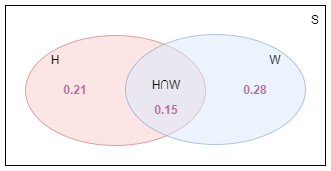

The diagram above was exported from draw.io. Its source (the exported page's mxGraphModel, read from the mxfile embedded in the PNG):
<mxGraphModel dx="2272" dy="857" grid="1" gridSize="10" guides="1" tooltips="1" connect="1" arrows="1" fold="1" page="1" pageScale="1" pageWidth="850" pageHeight="1100" math="0" shadow="0">
  <root>
    <mxCell id="Hldm5jWl3XPLVC-bUolC-0" />
    <mxCell id="Hldm5jWl3XPLVC-bUolC-1" parent="Hldm5jWl3XPLVC-bUolC-0" />
    <mxCell id="Hldm5jWl3XPLVC-bUolC-2" value="" style="rounded=0;whiteSpace=wrap;html=1;" vertex="1" parent="Hldm5jWl3XPLVC-bUolC-1">
      <mxGeometry x="-410" y="250" width="320" height="160" as="geometry" />
    </mxCell>
    <mxCell id="Hldm5jWl3XPLVC-bUolC-3" value="S" style="text;html=1;strokeColor=none;fillColor=none;align=center;verticalAlign=middle;whiteSpace=wrap;rounded=0;" vertex="1" parent="Hldm5jWl3XPLVC-bUolC-1">
      <mxGeometry x="-110" y="250" width="20" height="30" as="geometry" />
    </mxCell>
    <mxCell id="Hldm5jWl3XPLVC-bUolC-4" value="" style="ellipse;whiteSpace=wrap;html=1;fillColor=#f8cecc;strokeColor=#b85450;opacity=50;" vertex="1" parent="Hldm5jWl3XPLVC-bUolC-1">
      <mxGeometry x="-390" y="280" width="180" height="110" as="geometry" />
    </mxCell>
    <mxCell id="Hldm5jWl3XPLVC-bUolC-5" value="H" style="text;html=1;strokeColor=none;fillColor=none;align=center;verticalAlign=middle;whiteSpace=wrap;rounded=0;" vertex="1" parent="Hldm5jWl3XPLVC-bUolC-1">
      <mxGeometry x="-370" y="290" width="20" height="30" as="geometry" />
    </mxCell>
    <mxCell id="Hldm5jWl3XPLVC-bUolC-6" value="" style="ellipse;whiteSpace=wrap;html=1;fillColor=#dae8fc;strokeColor=#6c8ebf;opacity=50;" vertex="1" parent="Hldm5jWl3XPLVC-bUolC-1">
      <mxGeometry x="-290" y="279" width="180" height="110" as="geometry" />
    </mxCell>
    <mxCell id="Hldm5jWl3XPLVC-bUolC-7" value="H∩W" style="text;html=1;strokeColor=none;fillColor=none;align=center;verticalAlign=middle;whiteSpace=wrap;rounded=0;" vertex="1" parent="Hldm5jWl3XPLVC-bUolC-1">
      <mxGeometry x="-259" y="315" width="20" height="30" as="geometry" />
    </mxCell>
    <mxCell id="Hldm5jWl3XPLVC-bUolC-8" value="W" style="text;html=1;strokeColor=none;fillColor=none;align=center;verticalAlign=middle;whiteSpace=wrap;rounded=0;" vertex="1" parent="Hldm5jWl3XPLVC-bUolC-1">
      <mxGeometry x="-150" y="290" width="20" height="30" as="geometry" />
    </mxCell>
    <mxCell id="Hldm5jWl3XPLVC-bUolC-9" value="0.21" style="text;html=1;strokeColor=none;fillColor=none;align=center;verticalAlign=middle;whiteSpace=wrap;rounded=0;fontColor=#B5739D;fontStyle=1" vertex="1" parent="Hldm5jWl3XPLVC-bUolC-1">
      <mxGeometry x="-350" y="320" width="20" height="30" as="geometry" />
    </mxCell>
    <mxCell id="Hldm5jWl3XPLVC-bUolC-10" value="0.15" style="text;html=1;strokeColor=none;fillColor=none;align=center;verticalAlign=middle;whiteSpace=wrap;rounded=0;fontColor=#B5739D;fontStyle=1" vertex="1" parent="Hldm5jWl3XPLVC-bUolC-1">
      <mxGeometry x="-259" y="340" width="20" height="30" as="geometry" />
    </mxCell>
    <mxCell id="Hldm5jWl3XPLVC-bUolC-11" value="0.28" style="text;html=1;strokeColor=none;fillColor=none;align=center;verticalAlign=middle;whiteSpace=wrap;rounded=0;fontColor=#B5739D;fontStyle=1" vertex="1" parent="Hldm5jWl3XPLVC-bUolC-1">
      <mxGeometry x="-170" y="320" width="20" height="30" as="geometry" />
    </mxCell>
  </root>
</mxGraphModel>